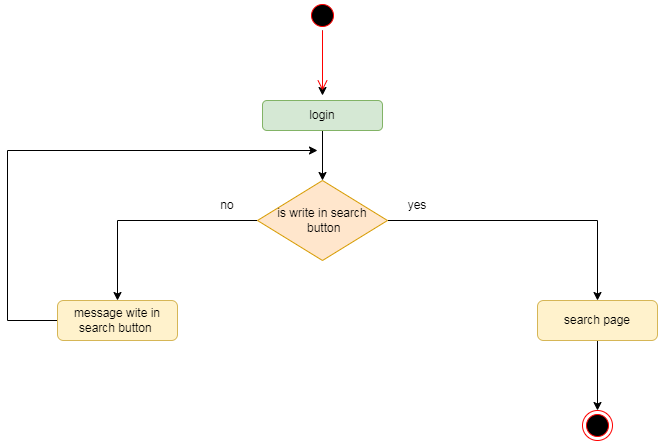

The diagram above was exported from draw.io. Its source (the exported page's mxGraphModel, read from the mxfile embedded in the PNG):
<mxGraphModel dx="860" dy="489" grid="1" gridSize="10" guides="1" tooltips="1" connect="1" arrows="1" fold="1" page="1" pageScale="1" pageWidth="850" pageHeight="1100" math="0" shadow="0">
  <root>
    <mxCell id="0" />
    <mxCell id="1" parent="0" />
    <mxCell id="1acgtRS1mGDudSGyJC2t-4" edge="1" parent="1" source="1acgtRS1mGDudSGyJC2t-1" style="edgeStyle=orthogonalEdgeStyle;rounded=0;orthogonalLoop=1;jettySize=auto;html=1;" value="">
      <mxGeometry relative="1" as="geometry">
        <mxPoint x="425" y="105" as="targetPoint" />
      </mxGeometry>
    </mxCell>
    <mxCell id="1acgtRS1mGDudSGyJC2t-1" parent="1" style="ellipse;html=1;shape=startState;fillColor=#000000;strokeColor=#ff0000;" value="" vertex="1">
      <mxGeometry height="30" width="30" x="410" y="10" as="geometry" />
    </mxCell>
    <mxCell id="1acgtRS1mGDudSGyJC2t-2" edge="1" parent="1" source="1acgtRS1mGDudSGyJC2t-1" style="edgeStyle=orthogonalEdgeStyle;html=1;verticalAlign=bottom;endArrow=open;endSize=8;strokeColor=#ff0000;rounded=0;" value="">
      <mxGeometry relative="1" as="geometry">
        <mxPoint x="425" y="100" as="targetPoint" />
      </mxGeometry>
    </mxCell>
    <mxCell id="1acgtRS1mGDudSGyJC2t-9" edge="1" parent="1" source="1acgtRS1mGDudSGyJC2t-5" style="edgeStyle=orthogonalEdgeStyle;rounded=0;orthogonalLoop=1;jettySize=auto;html=1;" target="1acgtRS1mGDudSGyJC2t-6" value="">
      <mxGeometry relative="1" as="geometry" />
    </mxCell>
    <mxCell id="1acgtRS1mGDudSGyJC2t-5" parent="1" style="rounded=1;whiteSpace=wrap;html=1;fillColor=#d5e8d4;strokeColor=#82b366;" value="login" vertex="1">
      <mxGeometry height="30" width="120" x="365" y="110" as="geometry" />
    </mxCell>
    <mxCell id="1acgtRS1mGDudSGyJC2t-11" edge="1" parent="1" source="1acgtRS1mGDudSGyJC2t-6" style="edgeStyle=orthogonalEdgeStyle;rounded=0;orthogonalLoop=1;jettySize=auto;html=1;entryX=0.5;entryY=0;entryDx=0;entryDy=0;" target="1acgtRS1mGDudSGyJC2t-10">
      <mxGeometry relative="1" as="geometry" />
    </mxCell>
    <mxCell id="1acgtRS1mGDudSGyJC2t-15" edge="1" parent="1" source="1acgtRS1mGDudSGyJC2t-6" style="edgeStyle=orthogonalEdgeStyle;rounded=0;orthogonalLoop=1;jettySize=auto;html=1;entryX=0.5;entryY=0;entryDx=0;entryDy=0;" target="1acgtRS1mGDudSGyJC2t-14">
      <mxGeometry relative="1" as="geometry" />
    </mxCell>
    <mxCell id="1acgtRS1mGDudSGyJC2t-6" parent="1" style="rhombus;whiteSpace=wrap;html=1;fillColor=#ffe6cc;strokeColor=#d79b00;" value="is write in search&lt;div&gt;&amp;nbsp;button&lt;/div&gt;" vertex="1">
      <mxGeometry height="80" width="130" x="360" y="190" as="geometry" />
    </mxCell>
    <mxCell id="1acgtRS1mGDudSGyJC2t-19" edge="1" parent="1" source="1acgtRS1mGDudSGyJC2t-10" style="edgeStyle=orthogonalEdgeStyle;rounded=0;orthogonalLoop=1;jettySize=auto;html=1;entryX=0.5;entryY=0;entryDx=0;entryDy=0;" target="1acgtRS1mGDudSGyJC2t-18">
      <mxGeometry relative="1" as="geometry" />
    </mxCell>
    <mxCell id="1acgtRS1mGDudSGyJC2t-10" parent="1" style="rounded=1;whiteSpace=wrap;html=1;fillColor=#fff2cc;strokeColor=#d6b656;" value="search page" vertex="1">
      <mxGeometry height="40" width="120" x="640" y="310" as="geometry" />
    </mxCell>
    <mxCell id="1acgtRS1mGDudSGyJC2t-12" parent="1" style="text;html=1;whiteSpace=wrap;strokeColor=none;fillColor=none;align=center;verticalAlign=middle;rounded=0;" value="yes" vertex="1">
      <mxGeometry height="30" width="60" x="490" y="200" as="geometry" />
    </mxCell>
    <mxCell id="1acgtRS1mGDudSGyJC2t-17" edge="1" parent="1" source="1acgtRS1mGDudSGyJC2t-14" style="edgeStyle=orthogonalEdgeStyle;rounded=0;orthogonalLoop=1;jettySize=auto;html=1;">
      <mxGeometry relative="1" as="geometry">
        <Array as="points">
          <mxPoint x="110" y="330" />
          <mxPoint x="110" y="160" />
        </Array>
        <mxPoint x="420" y="160" as="targetPoint" />
      </mxGeometry>
    </mxCell>
    <mxCell id="1acgtRS1mGDudSGyJC2t-14" parent="1" style="rounded=1;whiteSpace=wrap;html=1;fillColor=#fff2cc;strokeColor=#d6b656;" value="message wite in search button&amp;nbsp;" vertex="1">
      <mxGeometry height="40" width="120" x="160" y="310" as="geometry" />
    </mxCell>
    <mxCell id="1acgtRS1mGDudSGyJC2t-16" parent="1" style="text;html=1;whiteSpace=wrap;strokeColor=none;fillColor=none;align=center;verticalAlign=middle;rounded=0;" value="no" vertex="1">
      <mxGeometry height="30" width="60" x="300" y="200" as="geometry" />
    </mxCell>
    <mxCell id="1acgtRS1mGDudSGyJC2t-18" parent="1" style="ellipse;html=1;shape=endState;fillColor=#000000;strokeColor=#ff0000;" value="" vertex="1">
      <mxGeometry height="30" width="30" x="685" y="420" as="geometry" />
    </mxCell>
  </root>
</mxGraphModel>